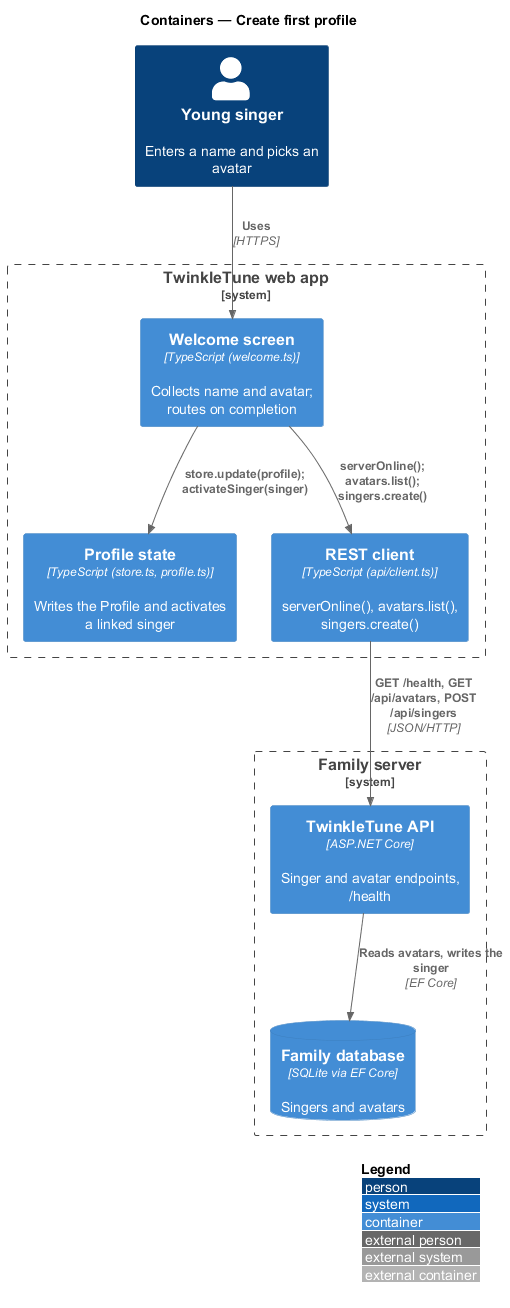

The diagram above was rendered by PlantUML. Its source (embedded in the PNG):
@startuml
!include <C4/C4_Container>
LAYOUT_WITH_LEGEND()
title Containers — Create first profile

Person(child, "Young singer", "Enters a name and picks an avatar")
System_Boundary(twinkle, "TwinkleTune web app") {
  Container(welcome, "Welcome screen", "TypeScript (welcome.ts)", "Collects name and avatar; routes on completion")
  Container(state, "Profile state", "TypeScript (store.ts, profile.ts)", "Writes the Profile and activates a linked singer")
  Container(client, "REST client", "TypeScript (api/client.ts)", "serverOnline(), avatars.list(), singers.create()")
}
System_Boundary(family, "Family server") {
  Container(api, "TwinkleTune API", "ASP.NET Core", "Singer and avatar endpoints, /health")
  ContainerDb(db, "Family database", "SQLite via EF Core", "Singers and avatars")
}

Rel(child, welcome, "Uses", "HTTPS")
Rel(welcome, state, "store.update(profile); activateSinger(singer)")
Rel(welcome, client, "serverOnline(); avatars.list(); singers.create()")
Rel(client, api, "GET /health, GET /api/avatars, POST /api/singers", "JSON/HTTP")
Rel(api, db, "Reads avatars, writes the singer", "EF Core")
@enduml